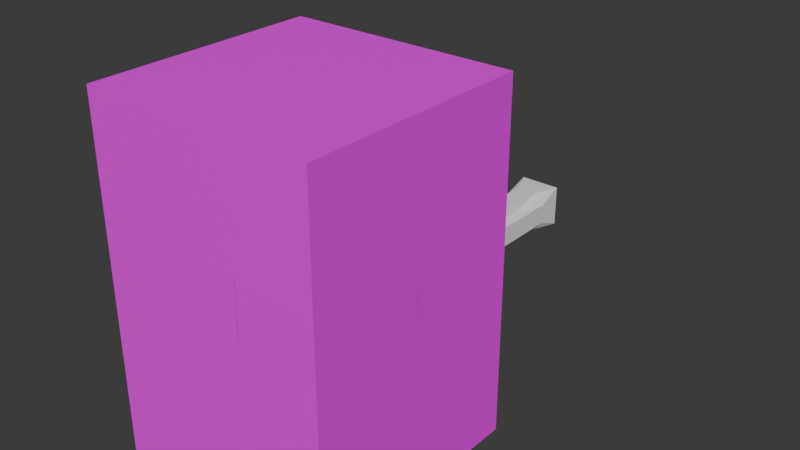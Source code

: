 # Source: piston.blend  (saved by Blender 4.2.66; exported with 4.5.12 LTS)
import bpy
from mathutils import Matrix  # noqa: F401  (used for matrix-valued properties, if any)

bpy.ops.wm.read_factory_settings(use_empty=True)
scene = bpy.context.scene
scene.name = 'Scene'

# ---- collections
col_collection = bpy.data.collections.new('Collection'); scene.collection.children.link(col_collection)

# ---- images (referenced by path relative to the original .blend; pixels are not part of the script)
import os
ASSET_DIR = os.environ.get("B2B_ASSET_DIR", "")  # directory of the original .blend (textures are referenced by path, not embedded)
HERE = os.path.dirname(os.path.abspath(__file__))  # packed textures are extracted next to this script under _unpacked/

def load_image(name, relpath, width, height, colorspace="sRGB"):
    """Load a texture the original file referenced (path relative to the .blend, or extracted next to this script)."""
    p = next((c for c in (os.path.join(HERE, relpath), os.path.join(ASSET_DIR, relpath)) if relpath and os.path.exists(c)), "")
    if p:
        img = bpy.data.images.load(p, check_existing=True)
        img.name = name
    else:  # same state as the original file: an image datablock whose file is absent (Cycles renders it pink)
        img = bpy.data.images.new(name, width, height)
        img.source = "FILE"
        img.filepath = "//" + (relpath or name)
    img.colorspace_settings.name = colorspace
    return img
img_piston_png = load_image('piston.png', 'piston.png', 1024, 1024, 'sRGB')
img_piston_head_png = load_image('piston_head.png', 'piston_head.png', 1024, 1024, 'sRGB')
img_piston_head_png_001 = load_image('piston_head.png.001', 'piston_head.png', 1024, 1024, 'sRGB')

# ---- materials (node trees are filled in below, after node groups)
mat_material = bpy.data.materials.new('Material')
mat_material.alpha_threshold = 0.0
mat_material.roughness = 0.5
mat_material.line_color = (0.0, 0.0, 0.0, 1.0)
mat_axle = bpy.data.materials.new('axle')
mat_axle.roughness = 1.0
mat_material_001 = bpy.data.materials.new('Material.001')
mat_material_002 = bpy.data.materials.new('Material.002')

# ---- material node trees
mat_material.use_nodes = True; mat_material.node_tree.nodes.clear()
_N = mat_material.node_tree.nodes; _L = mat_material.node_tree.links
n0 = _N.new('ShaderNodeOutputMaterial'); n0.name = 'Material Output'; n0.location = (300, 300)
n1 = _N.new('ShaderNodeBsdfPrincipled'); n1.name = 'Principled BSDF'; n1.location = (10, 300)
n1.inputs[3].default_value = 1.45
n2 = _N.new('ShaderNodeTexImage'); n2.name = 'Image Texture'; n2.location = (-306, 286)
n2.image = img_piston_png
n2.interpolation = 'Closest'
_L.new(n1.outputs[0], n0.inputs[0])
_L.new(n2.outputs[0], n1.inputs[0])
n0.is_active_output = True
mat_axle.use_nodes = True; mat_axle.node_tree.nodes.clear()
_N = mat_axle.node_tree.nodes; _L = mat_axle.node_tree.links
n0 = _N.new('ShaderNodeBsdfPrincipled'); n0.name = 'Principled BSDF'; n0.location = (0, 300)
n0.inputs[2].default_value = 1.0
n0.inputs[13].default_value = 0.0
n1 = _N.new('ShaderNodeOutputMaterial'); n1.name = 'Material Output'; n1.location = (280, 300)
_L.new(n0.outputs[0], n1.inputs[0])
n1.is_active_output = True
mat_material_001.use_nodes = True; mat_material_001.node_tree.nodes.clear()
_N = mat_material_001.node_tree.nodes; _L = mat_material_001.node_tree.links
n0 = _N.new('ShaderNodeBsdfPrincipled'); n0.name = 'Principled BSDF'; n0.location = (10, 300)
n1 = _N.new('ShaderNodeOutputMaterial'); n1.name = 'Material Output'; n1.location = (300, 300)
n2 = _N.new('ShaderNodeTexImage'); n2.name = 'Image Texture'; n2.location = (-300, 267)
n2.image = img_piston_head_png
n2.interpolation = 'Closest'
_L.new(n0.outputs[0], n1.inputs[0])
_L.new(n2.outputs[0], n0.inputs[0])
n1.is_active_output = True
mat_material_002.use_nodes = True; mat_material_002.node_tree.nodes.clear()
_N = mat_material_002.node_tree.nodes; _L = mat_material_002.node_tree.links
n0 = _N.new('ShaderNodeBsdfPrincipled'); n0.name = 'Principled BSDF'; n0.location = (10, 300)
n1 = _N.new('ShaderNodeOutputMaterial'); n1.name = 'Material Output'; n1.location = (300, 300)
n2 = _N.new('ShaderNodeTexImage'); n2.name = 'Image Texture'; n2.location = (-300, 267)
n2.image = img_piston_head_png_001
n2.interpolation = 'Closest'
_L.new(n0.outputs[0], n1.inputs[0])
_L.new(n2.outputs[0], n0.inputs[0])
n1.is_active_output = True

# ---- world
world_world = bpy.data.worlds.new('World'); scene.world = world_world
world_world.use_nodes = True; world_world.node_tree.nodes.clear()
_N = world_world.node_tree.nodes; _L = world_world.node_tree.links
n0 = _N.new('ShaderNodeOutputWorld'); n0.name = 'World Output'; n0.location = (300, 300)
n1 = _N.new('ShaderNodeBackground'); n1.name = 'Background'; n1.location = (10, 300)
n1.inputs[0].default_value = (0.05088, 0.05088, 0.05088, 1.0)
_L.new(n1.outputs[0], n0.inputs[0])
n0.is_active_output = True
world_world.color = (0.05088, 0.05088, 0.05088)
world_world.sun_shadow_jitter_overblur = 0.0

# ---- meshes
me_cube = bpy.data.meshes.new('Cube')
me_cube.from_pydata([(1.0, 1.0, 2.0), (0.75, 0.75, -1.0), (1.0, -1.0, 2.0), (0.75, -0.75, -1.0), (-1.0, 1.0, 2.0), (-0.75, 0.75, -1.0), (-1.0, -1.0, 2.0), (-0.75, -0.75, -1.0), (-1.0, 1.0, -1.0), (-1.0, -1.0, -1.0), (1.0, 1.0, -1.0), (1.0, -1.0, -1.0), (-0.75, 0.75, -0.9094), (-0.75, -0.75, -0.9094), (0.75, 0.75, -0.9094), (0.75, -0.75, -0.9094)], [], [(0, 4, 6, 2), (11, 2, 6, 9), (9, 6, 4, 8), (3, 7, 13, 15), (10, 0, 2, 11), (8, 4, 0, 10), (5, 7, 9, 8), (1, 5, 8, 10), (7, 3, 11, 9), (3, 1, 10, 11), (12, 14, 15, 13), (7, 5, 12, 13), (1, 3, 15, 14), (5, 1, 14, 12)])
_uv = me_cube.uv_layers.new(name='UVMap')
_uv.uv.foreach_set('vector', [0.0, 0.0, 1.0, 0.0, 1.0, 0.25, 0.0, 0.25, 1.0, 0.25, 1.0, 0.625, 0.0, 0.625, 0.0, 0.25, 1.0, 0.625, 1.0, 1.0, 0.0, 1.0, 0.0, 0.625, 0.875, 0.2188, 0.125, 0.2188, 0.125, 0.2188, 0.875, 0.2188, 1.0, 0.625, 1.0, 1.0, 0.0, 1.0, 0.0, 0.625, 1.0, 0.25, 1.0, 0.625, 0.0, 0.625, 0.0, 0.25, 0.125, 0.03125, 0.125, 0.2188, 0.0, 0.25, 0.0, 0.0, 0.875, 0.03125, 0.125, 0.03125, 0.0, 0.0, 1.0, 0.0, 0.125, 0.2188, 0.875, 0.2188, 1.0, 0.25, 0.0, 0.25, 0.875, 0.2188, 0.875, 0.03125, 1.0, 0.0, 1.0, 0.25, 0.125, 0.2812, 0.875, 0.2812, 0.875, 0.4688, 0.125, 0.4688, 0.125, 0.2188, 0.125, 0.03125, 0.125, 0.03125, 0.125, 0.2188, 0.875, 0.03125, 0.875, 0.2188, 0.875, 0.2188, 0.875, 0.03125, 0.125, 0.03125, 0.875, 0.03125, 0.875, 0.03125, 0.125, 0.03125])
me_cube.materials.append(mat_material)
me_cube.use_mirror_vertex_groups = False
me_cube.update()
me_axle = bpy.data.meshes.new('axle')
me_axle.from_pydata([(0.09149, 0.09149, -0.4996), (0.09149, -0.09149, -0.4996), (0.09149, 0.09149, 0.4996), (0.09149, -0.09149, 0.4996), (-0.09149, 0.09149, -0.4996), (-0.09149, -0.09149, -0.4996), (-0.09149, 0.09149, 0.4996), (-0.09149, -0.09149, 0.4996), (-0.05498, -0.05498, 0.0), (0.05498, -0.05498, 0.0), (-0.05498, 0.05498, 0.0), (0.05498, 0.05498, 0.0), (-0.05498, 0.05498, -0.2348), (0.05498, 0.05498, -0.2348), (-0.05498, -0.05498, -0.2348), (0.05498, -0.05498, -0.2348), (-0.05498, -0.05498, 0.2348), (0.05498, -0.05498, 0.2348), (-0.05498, 0.05498, 0.2348), (0.05498, 0.05498, 0.2348), (-0.04574, -0.09149, 0.0), (-0.04574, -0.09149, -0.3907), (-0.04574, -0.09149, 0.3907), (-0.04574, 0.09149, 0.0), (-0.04574, 0.09149, -0.3907), (-0.04574, 0.09149, 0.3907), (0.04574, -0.09149, 0.0), (-0.09149, 0.04574, 0.0), (0.04574, -0.09149, -0.3907), (-0.09149, 0.04574, -0.3907), (-0.09149, 0.04574, 0.3907), (0.04574, -0.09149, 0.3907), (0.04574, 0.09149, 0.0), (0.04574, 0.09149, -0.3907), (-0.09149, -0.04574, 0.0), (0.04574, 0.09149, 0.3907), (-0.09149, -0.04574, -0.3907), (-0.09149, -0.04574, 0.3907), (0.09149, 0.04574, 0.0), (0.09149, 0.04574, -0.3907), (0.09149, 0.04574, 0.3907), (0.09149, -0.04574, 0.0), (0.09149, -0.04574, -0.3907), (0.09149, -0.04574, 0.3907)], [], [(3, 6, 7), (3, 31, 17), (33, 4, 24), (0, 42, 1), (32, 19, 11), (18, 27, 30), (12, 23, 24), (33, 0, 4), (27, 12, 29), (23, 18, 25), (27, 36, 34), (1, 42, 15), (38, 43, 41), (32, 13, 33), (37, 30, 27), (36, 4, 5), (35, 2, 19), (3, 2, 6), (17, 26, 9), (22, 7, 16), (14, 20, 8), (5, 21, 14), (20, 16, 8), (38, 13, 11), (39, 0, 13), (38, 19, 40), (4, 1, 5), (17, 41, 43), (0, 39, 42), (23, 35, 32), (15, 26, 28), (22, 3, 7), (43, 2, 3), (15, 41, 9), (36, 5, 14), (28, 5, 1), (16, 34, 8), (2, 25, 6), (34, 14, 8), (7, 37, 16), (25, 18, 6), (29, 12, 4), (32, 35, 19), (18, 10, 27), (12, 10, 23), (4, 12, 24), (27, 29, 36), (27, 10, 12), (6, 18, 30), (23, 10, 18), (32, 11, 13), (34, 37, 27), (41, 42, 39), (6, 37, 7), (17, 31, 26), (40, 19, 2), (14, 21, 20), (20, 22, 16), (38, 39, 13), (38, 11, 19), (33, 13, 0), (17, 9, 41), (38, 40, 43), (15, 9, 26), (1, 15, 28), (15, 42, 41), (3, 17, 43), (16, 37, 34), (34, 36, 14), (26, 22, 20), (41, 39, 38), (36, 29, 4), (4, 0, 1), (33, 24, 23), (23, 25, 35), (32, 33, 23), (22, 31, 3), (43, 40, 2), (28, 21, 5), (2, 35, 25), (6, 30, 37), (20, 21, 28), (26, 31, 22), (20, 28, 26)])
_uv = me_axle.uv_layers.new(name='UVMap')
_uv.uv.foreach_set('vector', [1.0, 1.0, 0.0, 0.0, 1.0, 0.0, 0.07045, 0.9794, 0.5008, 0.739, 0.07045, 0.739, 0.4938, 0.2662, 0.9266, 0.02654, 0.4938, 0.2662, 0.9423, 0.6349, 0.2782, 0.4762, 0.05682, 0.6349, 0.4938, 0.5059, 0.9266, 0.7456, 0.9266, 0.5059, 0.9423, 0.1587, 0.721, 0.3175, 0.721, 0.1587, 0.9266, 0.2662, 0.4938, 0.5059, 0.4938, 0.2662, 0.4938, 0.2662, 0.9266, 0.02654, 0.9266, 0.02654, 0.721, 0.3175, 0.9423, 0.4762, 0.721, 0.4762, 0.4938, 0.5059, 0.9266, 0.7456, 0.4938, 0.7456, 0.721, 0.3175, 0.2782, 0.4762, 0.2782, 0.3175, 0.05682, 0.6349, 0.2782, 0.4762, 0.05682, 0.4762, 0.721, 0.3175, 0.2782, 0.1587, 0.2782, 0.3175, 0.4938, 0.5059, 0.9266, 0.2662, 0.4938, 0.2662, 0.2782, 0.1587, 0.721, 0.1587, 0.721, 0.3175, 0.2782, 0.4762, 0.9423, 0.6349, 0.05682, 0.6349, 0.4938, 0.7456, 0.9266, 0.9853, 0.9266, 0.7456, 1.0, 1.0, 0.0, 1.0, 0.0, 0.0, 0.07045, 0.739, 0.5008, 0.4985, 0.07045, 0.4985, 0.5008, 0.739, 0.07045, 0.9794, 0.07045, 0.739, 0.07045, 0.258, 0.5008, 0.4985, 0.07045, 0.4985, 0.07045, 0.01757, 0.5008, 0.258, 0.07045, 0.258, 0.5008, 0.4985, 0.07045, 0.739, 0.07045, 0.4985, 0.721, 0.3175, 0.9423, 0.4762, 0.9423, 0.3175, 0.721, 0.4762, 0.9423, 0.6349, 0.9423, 0.4762, 0.721, 0.3175, 0.9423, 0.1587, 0.721, 0.1587, 0.0, 1.0, 1.0, 0.0, 1.0, 1.0, 0.05682, 0.1587, 0.2782, 0.3175, 0.2782, 0.1587, 0.9423, 0.6349, 0.721, 0.4762, 0.2782, 0.4762, 0.4938, 0.5059, 0.4938, 0.7456, 0.4938, 0.5059, 0.07045, 0.258, 0.5008, 0.4985, 0.5008, 0.258, 0.5008, 0.739, 0.07045, 0.9794, 0.07045, 0.9794, 0.2782, 0.1587, 0.9423, 0.0, 0.05682, 0.0, 0.05682, 0.4762, 0.2782, 0.3175, 0.05682, 0.3175, 0.2782, 0.4762, 0.05682, 0.6349, 0.05682, 0.4762, 0.5008, 0.258, 0.07045, 0.01757, 0.07045, 0.01757, 0.05682, 0.1587, 0.2782, 0.3175, 0.05682, 0.3175, 0.9266, 0.9853, 0.4938, 0.7456, 0.9266, 0.9853, 0.2782, 0.3175, 0.05682, 0.4762, 0.05682, 0.3175, 0.05682, 0.0, 0.2782, 0.1587, 0.05682, 0.1587, 0.4938, 0.7456, 0.9266, 0.7456, 0.9266, 0.9853, 0.721, 0.4762, 0.9423, 0.4762, 0.9423, 0.6349, 0.4938, 0.5059, 0.4938, 0.7456, 0.9266, 0.7456, 0.9423, 0.1587, 0.9423, 0.3175, 0.721, 0.3175, 0.9266, 0.2662, 0.9266, 0.5059, 0.4938, 0.5059, 0.9266, 0.02654, 0.9266, 0.2662, 0.4938, 0.2662, 0.721, 0.3175, 0.721, 0.4762, 0.2782, 0.4762, 0.721, 0.3175, 0.9423, 0.3175, 0.9423, 0.4762, 0.9423, 0.0, 0.9423, 0.1587, 0.721, 0.1587, 0.4938, 0.5059, 0.9266, 0.5059, 0.9266, 0.7456, 0.4938, 0.5059, 0.9266, 0.5059, 0.9266, 0.2662, 0.2782, 0.3175, 0.2782, 0.1587, 0.721, 0.3175, 0.2782, 0.3175, 0.2782, 0.4762, 0.721, 0.4762, 0.9423, 0.0, 0.2782, 0.1587, 0.05682, 0.0, 0.07045, 0.739, 0.5008, 0.739, 0.5008, 0.4985, 0.721, 0.1587, 0.9423, 0.1587, 0.9423, 0.0, 0.07045, 0.258, 0.5008, 0.258, 0.5008, 0.4985, 0.5008, 0.4985, 0.5008, 0.739, 0.07045, 0.739, 0.721, 0.3175, 0.721, 0.4762, 0.9423, 0.4762, 0.721, 0.3175, 0.9423, 0.3175, 0.9423, 0.1587, 0.4938, 0.2662, 0.9266, 0.2662, 0.9266, 0.02654, 0.05682, 0.1587, 0.05682, 0.3175, 0.2782, 0.3175, 0.721, 0.3175, 0.721, 0.1587, 0.2782, 0.1587, 0.07045, 0.258, 0.07045, 0.4985, 0.5008, 0.4985, 0.07045, 0.01757, 0.07045, 0.258, 0.5008, 0.258, 0.05682, 0.4762, 0.2782, 0.4762, 0.2782, 0.3175, 0.05682, 0.0, 0.05682, 0.1587, 0.2782, 0.1587, 0.05682, 0.1587, 0.2782, 0.1587, 0.2782, 0.3175, 0.2782, 0.3175, 0.2782, 0.4762, 0.05682, 0.4762, 0.5008, 0.4985, 0.5008, 0.739, 0.5008, 0.4985, 0.2782, 0.3175, 0.721, 0.4762, 0.721, 0.3175, 0.2782, 0.4762, 0.721, 0.4762, 0.9423, 0.6349, 0.0, 1.0, 0.0, 0.0, 1.0, 0.0, 0.4938, 0.2662, 0.4938, 0.2662, 0.4938, 0.5059, 0.4938, 0.5059, 0.4938, 0.7456, 0.4938, 0.7456, 0.4938, 0.5059, 0.4938, 0.2662, 0.4938, 0.5059, 0.5008, 0.739, 0.5008, 0.739, 0.07045, 0.9794, 0.2782, 0.1587, 0.721, 0.1587, 0.9423, 0.0, 0.5008, 0.258, 0.5008, 0.258, 0.07045, 0.01757, 0.9266, 0.9853, 0.4938, 0.7456, 0.4938, 0.7456, 0.9423, 0.0, 0.721, 0.1587, 0.2782, 0.1587, 0.5008, 0.4985, 0.5008, 0.258, 0.5008, 0.258, 0.5008, 0.4985, 0.5008, 0.739, 0.5008, 0.739, 0.5008, 0.4985, 0.5008, 0.258, 0.5008, 0.4985])
me_axle.materials.append(mat_axle)
me_axle.update()
me_axle.normals_split_custom_set([tuple(v) for v in zip(*[iter([0.0, 0.0, 1.0, 0.0, 0.0, 1.0, 0.0, 0.0, 1.0, 0.4318, -0.8836, -0.1813, 0.4318, -0.8836, -0.1813, 0.4318, -0.8836, -0.1813, 0.0, 1.0, 0.0, 0.0, 1.0, 0.0, 0.0, 1.0, 0.0, 1.0, 0.0, 0.0, 1.0, 0.0, 0.0, 1.0, 0.0, 0.0, 0.9694, 0.2453, 0.0, 0.9694, 0.2453, 0.0, 0.9694, 0.2453, 0.0, -0.2453, 0.9694, 0.0, -0.2453, 0.9694, 0.0, -0.2453, 0.9694, 0.0, -0.9694, 0.2453, 0.0, -0.9694, 0.2453, 0.0, -0.9694, 0.2453, 0.0, 0.0, 1.0, 0.0, 0.0, 1.0, 0.0, 0.0, 1.0, 0.0, -0.2453, 0.9694, 0.0, -0.2453, 0.9694, 0.0, -0.2453, 0.9694, 0.0, -0.9694, 0.2453, 0.0, -0.9694, 0.2453, 0.0, -0.9694, 0.2453, 0.0, -1.0, 0.0, 0.0, -1.0, 0.0, 0.0, -1.0, 0.0, 0.0, 0.8836, -0.4318, 0.1813, 0.8836, -0.4318, 0.1813, 0.8836, -0.4318, 0.1813, 1.0, 0.0, 0.0, 1.0, 0.0, 0.0, 1.0, 0.0, 0.0, 0.9694, 0.2453, 0.0, 0.9694, 0.2453, 0.0, 0.9694, 0.2453, 0.0, -1.0, 0.0, 0.0, -1.0, 0.0, 0.0, -1.0, 0.0, 0.0, -1.0, 0.0, 0.0, -1.0, 0.0, 0.0, -1.0, 0.0, 0.0, 0.4318, 0.8836, -0.1813, 0.4318, 0.8836, -0.1813, 0.4318, 0.8836, -0.1813, 0.0, 0.0, 1.0, 0.0, 0.0, 1.0, 0.0, 0.0, 1.0, 0.9694, -0.2453, 0.0, 0.9694, -0.2453, 0.0, 0.9694, -0.2453, 0.0, -0.4318, -0.8836, -0.1813, -0.4318, -0.8836, -0.1813, -0.4318, -0.8836, -0.1813, -0.9694, -0.2453, 0.0, -0.9694, -0.2453, 0.0, -0.9694, -0.2453, 0.0, -0.4318, -0.8836, 0.1813, -0.4318, -0.8836, 0.1813, -0.4318, -0.8836, 0.1813, -0.9694, -0.2453, 0.0, -0.9694, -0.2453, 0.0, -0.9694, -0.2453, 0.0, 0.2453, 0.9694, 0.0, 0.2453, 0.9694, 0.0, 0.2453, 0.9694, 0.0, 0.8836, 0.4318, 0.1813, 0.8836, 0.4318, 0.1813, 0.8836, 0.4318, 0.1813, 0.2453, 0.9694, 0.0, 0.2453, 0.9694, 0.0, 0.2453, 0.9694, 0.0, 0.0, 0.0, -1.0, 0.0, 0.0, -1.0, 0.0, 0.0, -1.0, 0.2453, -0.9694, 0.0, 0.2453, -0.9694, 0.0, 0.2453, -0.9694, 0.0, 1.0, 0.0, 0.0, 1.0, 0.0, 0.0, 1.0, 0.0, 0.0, 0.0, 1.0, 0.0, 0.0, 1.0, 0.0, 0.0, 1.0, 0.0, 0.9694, -0.2453, 0.0, 0.9694, -0.2453, 0.0, 0.9694, -0.2453, 0.0, 0.0, -1.0, 0.0, 0.0, -1.0, 0.0, 0.0, -1.0, 0.0, 1.0, 0.0, 0.0, 1.0, 0.0, 0.0, 1.0, 0.0, 0.0, 0.2453, -0.9694, 0.0, 0.2453, -0.9694, 0.0, 0.2453, -0.9694, 0.0, -0.8836, -0.4318, 0.1813, -0.8836, -0.4318, 0.1813, -0.8836, -0.4318, 0.1813, 0.0, -1.0, 0.0, 0.0, -1.0, 0.0, 0.0, -1.0, 0.0, -0.2453, -0.9694, 0.0, -0.2453, -0.9694, 0.0, -0.2453, -0.9694, 0.0, 0.0, 1.0, 0.0, 0.0, 1.0, 0.0, 0.0, 1.0, 0.0, -0.2453, -0.9694, 0.0, -0.2453, -0.9694, 0.0, -0.2453, -0.9694, 0.0, -0.8836, -0.4318, -0.1813, -0.8836, -0.4318, -0.1813, -0.8836, -0.4318, -0.1813, -0.4318, 0.8836, -0.1813, -0.4318, 0.8836, -0.1813, -0.4318, 0.8836, -0.1813, -0.8836, 0.4318, 0.1813, -0.8836, 0.4318, 0.1813, -0.8836, 0.4318, 0.1813, 0.9694, 0.2453, 0.0, 0.9694, 0.2453, 0.0, 0.9694, 0.2453, 0.0, -0.2453, 0.9694, 0.0, -0.2453, 0.9694, 0.0, -0.2453, 0.9694, 0.0, -0.9694, 0.2453, 0.0, -0.9694, 0.2453, 0.0, -0.9694, 0.2453, 0.0, -0.4318, 0.8836, 0.1813, -0.4318, 0.8836, 0.1813, -0.4318, 0.8836, 0.1813, -1.0, 0.0, 0.0, -1.0, 0.0, 0.0, -1.0, 0.0, 0.0, -0.2453, 0.9694, 0.0, -0.2453, 0.9694, 0.0, -0.2453, 0.9694, 0.0, -0.8836, 0.4318, -0.1813, -0.8836, 0.4318, -0.1813, -0.8836, 0.4318, -0.1813, -0.9694, 0.2453, 0.0, -0.9694, 0.2453, 0.0, -0.9694, 0.2453, 0.0, 0.9694, 0.2453, 0.0, 0.9694, 0.2453, 0.0, 0.9694, 0.2453, 0.0, -1.0, 0.0, 0.0, -1.0, 0.0, 0.0, -1.0, 0.0, 0.0, 1.0, 0.0, 0.0, 1.0, 0.0, 0.0, 1.0, 0.0, 0.0, -1.0, 0.0, 0.0, -1.0, 0.0, 0.0, -1.0, 0.0, 0.0, 0.9694, -0.2453, 0.0, 0.9694, -0.2453, 0.0, 0.9694, -0.2453, 0.0, 0.8836, 0.4318, -0.1813, 0.8836, 0.4318, -0.1813, 0.8836, 0.4318, -0.1813, -0.9694, -0.2453, 0.0, -0.9694, -0.2453, 0.0, -0.9694, -0.2453, 0.0, -0.9694, -0.2453, 0.0, -0.9694, -0.2453, 0.0, -0.9694, -0.2453, 0.0, 0.2453, 0.9694, 0.0, 0.2453, 0.9694, 0.0, 0.2453, 0.9694, 0.0, 0.2453, 0.9694, 0.0, 0.2453, 0.9694, 0.0, 0.2453, 0.9694, 0.0, 0.4318, 0.8836, 0.1813, 0.4318, 0.8836, 0.1813, 0.4318, 0.8836, 0.1813, 0.2453, -0.9694, 0.0, 0.2453, -0.9694, 0.0, 0.2453, -0.9694, 0.0, 1.0, 0.0, 0.0, 1.0, 0.0, 0.0, 1.0, 0.0, 0.0, 0.9694, -0.2453, 0.0, 0.9694, -0.2453, 0.0, 0.9694, -0.2453, 0.0, 0.4318, -0.8836, 0.1813, 0.4318, -0.8836, 0.1813, 0.4318, -0.8836, 0.1813, 0.2453, -0.9694, 0.0, 0.2453, -0.9694, 0.0, 0.2453, -0.9694, 0.0, 0.8836, -0.4318, -0.1813, 0.8836, -0.4318, -0.1813, 0.8836, -0.4318, -0.1813, -0.2453, -0.9694, 0.0, -0.2453, -0.9694, 0.0, -0.2453, -0.9694, 0.0, -0.2453, -0.9694, 0.0, -0.2453, -0.9694, 0.0, -0.2453, -0.9694, 0.0, 0.0, -1.0, 0.0, 0.0, -1.0, 0.0, 0.0, -1.0, 0.0, 1.0, 0.0, 0.0, 1.0, 0.0, 0.0, 1.0, 0.0, 0.0, -1.0, 0.0, 0.0, -1.0, 0.0, 0.0, -1.0, 0.0, 0.0, 0.0, 0.0, -1.0, 0.0, 0.0, -1.0, 0.0, 0.0, -1.0, 0.0, 1.0, 0.0, 0.0, 1.0, 0.0, 0.0, 1.0, 0.0, 0.0, 1.0, 0.0, 0.0, 1.0, 0.0, 0.0, 1.0, 0.0, 0.0, 1.0, 0.0, 0.0, 1.0, 0.0, 0.0, 1.0, 0.0, 0.0, -1.0, 0.0, 0.0, -1.0, 0.0, 0.0, -1.0, 0.0, 1.0, 0.0, 0.0, 1.0, 0.0, 0.0, 1.0, 0.0, 0.0, 0.0, -1.0, 0.0, 0.0, -1.0, 0.0, 0.0, -1.0, 0.0, 0.0, 1.0, 0.0, 0.0, 1.0, 0.0, 0.0, 1.0, 0.0, -1.0, 0.0, 0.0, -1.0, 0.0, 0.0, -1.0, 0.0, 0.0, 0.0, -1.0, 0.0, 0.0, -1.0, 0.0, 0.0, -1.0, 0.0, 0.0, -1.0, 0.0, 0.0, -1.0, 0.0, 0.0, -1.0, 0.0, 0.0, -1.0, 0.0, 0.0, -1.0, 0.0, 0.0, -1.0, 0.0])] * 3)])
me_cube_001 = bpy.data.meshes.new('Cube.001')
me_cube_001.from_pydata([(-1.0, -1.0, -1.0), (-1.0, -1.0, 1.0), (-1.0, 1.0, -1.0), (-1.0, 1.0, 1.0), (1.0, -1.0, -1.0), (1.0, -1.0, 1.0), (1.0, 1.0, -1.0), (1.0, 1.0, 1.0)], [], [(0, 1, 3, 2), (2, 3, 7, 6), (6, 7, 5, 4), (4, 5, 1, 0), (2, 6, 4, 0), (7, 3, 1, 5)])
_uv = me_cube_001.uv_layers.new(name='UVMap')
_uv.uv.foreach_set('vector', [6.985e-10, 0.625, 1.0, 0.625, 1.0, 0.75, 6.985e-10, 0.75, 1.863e-09, 0.75, 1.0, 0.75, 1.0, 0.625, 6.985e-10, 0.625, 6.985e-10, 0.625, 1.0, 0.625, 1.0, 0.75, 6.985e-10, 0.75, 1.863e-09, 0.75, 1.0, 0.75, 1.0, 0.625, 6.985e-10, 0.625, 0.25, 0.5, 0.0, 0.5, 0.0, 0.625, 0.25, 0.625, 0.0, 0.5, 0.25, 0.5, 0.25, 0.625, 0.0, 0.625])
me_cube_001.materials.append(mat_material_001)
me_cube_001.update()
me_cube_003 = bpy.data.meshes.new('Cube.003')
me_cube_003.from_pydata([(-1.0, -1.0, -1.0), (-1.0, -1.0, 0.75), (-1.0, 1.0, -1.0), (-1.0, 1.0, 0.75), (1.0, -1.0, -1.0), (1.0, -1.0, 0.75), (1.0, 1.0, -1.0), (1.0, 1.0, 0.75), (-4.0, -3.968, 0.5), (-4.0, -3.968, 1.0), (-4.0, 3.968, 0.5), (-4.0, 3.968, 1.0), (4.0, -3.968, 0.5), (4.0, -3.968, 1.0), (4.0, 3.968, 0.5), (4.0, 3.968, 1.0)], [], [(0, 1, 3, 2), (2, 3, 7, 6), (6, 7, 5, 4), (4, 5, 1, 0), (2, 6, 4, 0), (7, 3, 1, 5), (8, 9, 11, 10), (10, 11, 15, 14), (14, 15, 13, 12), (12, 13, 9, 8), (10, 14, 12, 8), (15, 11, 9, 13)])
me_cube_003.polygons.foreach_set('material_index', [0, 0, 0, 0, 0, 0, 1, 1, 1, 1, 1, 1])
_uv = me_cube_003.uv_layers.new(name='UVMap')
_uv.uv.foreach_set('vector', [6.985e-10, 0.625, 0.75, 0.625, 0.75, 0.75, 6.985e-10, 0.75, 1.863e-09, 0.75, 0.75, 0.75, 0.75, 0.625, 6.985e-10, 0.625, 6.985e-10, 0.625, 0.75, 0.625, 0.75, 0.75, 6.985e-10, 0.75, 1.863e-09, 0.75, 0.75, 0.75, 0.75, 0.625, 6.985e-10, 0.625, 0.25, 0.5, 0.0, 0.5, 0.0, 0.625, 0.25, 0.625, 0.0, 0.5, 0.25, 0.5, 0.25, 0.625, 0.0, 0.625, 2.98e-08, 0.625, 0.0, 0.75, 1.0, 0.75, 1.0, 0.625, 2.98e-08, 0.625, 0.0, 0.75, 1.0, 0.75, 1.0, 0.625, 2.98e-08, 0.625, 0.0, 0.75, 1.0, 0.75, 1.0, 0.625, 2.98e-08, 0.625, 0.0, 0.75, 1.0, 0.75, 1.0, 0.625, 0.0, 0.0, 1.0, 0.0, 1.0, 0.5, 0.0, 0.5, 0.0, 0.0, 1.0, 0.0, 1.0, 0.5, 0.0, 0.5])
me_cube_003.materials.append(mat_material_002)
me_cube_003.materials.append(mat_material_001)
me_cube_003.update()

# ---- objects
ob_piston = bpy.data.objects.new('piston', me_cube)
ob_axle = bpy.data.objects.new('axle', me_axle)
ob_extension = bpy.data.objects.new('extension', me_cube_001)
ob_head = bpy.data.objects.new('head', me_cube_003)

# ---- transforms, parenting, visibility, modifiers, constraints
ob_piston.location = (0.5, -0.5, 0.5)
ob_piston.rotation_euler = (0.0, -0.0, 1.571)
ob_piston.scale = (0.5, 0.5, 0.5)
ob_piston.lock_rotations_4d = False
ob_piston.empty_display_type = 'ARROWS'
ob_piston.lineart.crease_threshold = 0.0
ob_axle.location = (0.5075, 0.506, 0.4879)
ob_axle.rotation_euler = (1.571, -0.0, 0.0)
ob_extension.location = (0.5, -0.5, 0.5)
ob_extension.scale = (0.125, 0.126, 0.5)
ob_head.location = (0.5, -0.5, 0.5)
ob_head.scale = (0.125, 0.126, 0.5)

# ---- collection membership
col_collection.objects.link(ob_piston)
col_collection.objects.link(ob_axle)
col_collection.objects.link(ob_extension)
col_collection.objects.link(ob_head)

# ---- scene / render settings (as saved in the file)
scene.frame_start = 1; scene.frame_end = 250; scene.frame_set(1)
scene.render.engine = 'BLENDER_EEVEE_NEXT'
bpy.context.view_layer.update()

# ---- added for rendering (the .blend has no active camera and no usable light): camera, sun
cam_auto = bpy.data.cameras.new('AutoCamera')
cam_auto.lens = 50.0
cam_auto.sensor_width = 36.0
cam_auto.clip_end = 1000.0
ob_auto_camera = bpy.data.objects.new('AutoCamera', cam_auto)
scene.collection.objects.link(ob_auto_camera)
ob_auto_camera.location = (2.99511, -2.99132, 2.74609)
ob_auto_camera.rotation_euler = (1.09748, -7.21219e-08, 0.694738)
scene.camera = ob_auto_camera
light_auto_sun = bpy.data.lights.new('AutoSun', 'SUN')
light_auto_sun.energy = 3.0
light_auto_sun.angle = 0.0523599
ob_auto_sun = bpy.data.objects.new('AutoSun', light_auto_sun)
scene.collection.objects.link(ob_auto_sun)
ob_auto_sun.rotation_euler = (0.872665, 0.174533, 0.523599)
bpy.context.view_layer.update()
